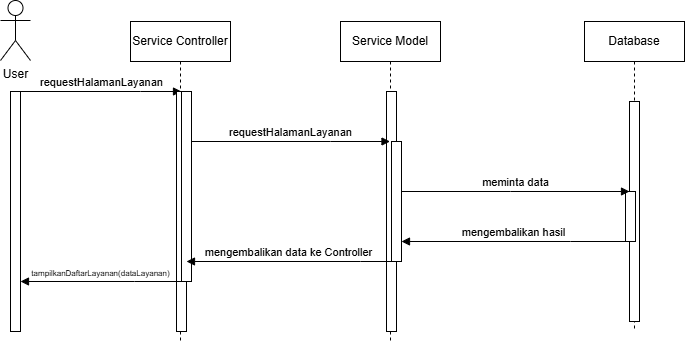

The diagram above was exported from draw.io. Its source (the exported page's mxGraphModel, read from the mxfile embedded in the PNG):
<mxGraphModel dx="1025" dy="451" grid="1" gridSize="10" guides="1" tooltips="1" connect="1" arrows="1" fold="1" page="1" pageScale="1" pageWidth="850" pageHeight="1100" math="0" shadow="0">
  <root>
    <mxCell id="0" />
    <mxCell id="1" parent="0" />
    <mxCell id="aM9ryv3xv72pqoxQDRHE-1" parent="1" style="shape=umlLifeline;perimeter=lifelinePerimeter;whiteSpace=wrap;html=1;container=0;dropTarget=0;collapsible=0;recursiveResize=0;outlineConnect=0;portConstraint=eastwest;newEdgeStyle={&quot;edgeStyle&quot;:&quot;elbowEdgeStyle&quot;,&quot;elbow&quot;:&quot;vertical&quot;,&quot;curved&quot;:0,&quot;rounded&quot;:0};" value="Service Model" vertex="1">
      <mxGeometry height="320" width="100" x="410" y="40" as="geometry" />
    </mxCell>
    <mxCell id="aM9ryv3xv72pqoxQDRHE-2" parent="aM9ryv3xv72pqoxQDRHE-1" style="html=1;points=[];perimeter=orthogonalPerimeter;outlineConnect=0;targetShapes=umlLifeline;portConstraint=eastwest;newEdgeStyle={&quot;edgeStyle&quot;:&quot;elbowEdgeStyle&quot;,&quot;elbow&quot;:&quot;vertical&quot;,&quot;curved&quot;:0,&quot;rounded&quot;:0};" value="" vertex="1">
      <mxGeometry height="240" width="10" x="46" y="70" as="geometry" />
    </mxCell>
    <mxCell id="NEZw0eiykOOnan-eiZfQ-18" parent="aM9ryv3xv72pqoxQDRHE-1" style="html=1;points=[];perimeter=orthogonalPerimeter;outlineConnect=0;targetShapes=umlLifeline;portConstraint=eastwest;newEdgeStyle={&quot;edgeStyle&quot;:&quot;elbowEdgeStyle&quot;,&quot;elbow&quot;:&quot;vertical&quot;,&quot;curved&quot;:0,&quot;rounded&quot;:0};" value="" vertex="1">
      <mxGeometry height="120" width="10" x="51" y="120" as="geometry" />
    </mxCell>
    <mxCell id="aM9ryv3xv72pqoxQDRHE-5" parent="1" style="shape=umlLifeline;perimeter=lifelinePerimeter;whiteSpace=wrap;html=1;container=0;dropTarget=0;collapsible=0;recursiveResize=0;outlineConnect=0;portConstraint=eastwest;newEdgeStyle={&quot;edgeStyle&quot;:&quot;elbowEdgeStyle&quot;,&quot;elbow&quot;:&quot;vertical&quot;,&quot;curved&quot;:0,&quot;rounded&quot;:0};" value="Database" vertex="1">
      <mxGeometry height="310" width="100" x="654" y="40" as="geometry" />
    </mxCell>
    <mxCell id="aM9ryv3xv72pqoxQDRHE-6" parent="aM9ryv3xv72pqoxQDRHE-5" style="html=1;points=[];perimeter=orthogonalPerimeter;outlineConnect=0;targetShapes=umlLifeline;portConstraint=eastwest;newEdgeStyle={&quot;edgeStyle&quot;:&quot;elbowEdgeStyle&quot;,&quot;elbow&quot;:&quot;vertical&quot;,&quot;curved&quot;:0,&quot;rounded&quot;:0};" value="" vertex="1">
      <mxGeometry height="220" width="10" x="45" y="80" as="geometry" />
    </mxCell>
    <mxCell id="NEZw0eiykOOnan-eiZfQ-24" parent="aM9ryv3xv72pqoxQDRHE-5" style="html=1;points=[];perimeter=orthogonalPerimeter;outlineConnect=0;targetShapes=umlLifeline;portConstraint=eastwest;newEdgeStyle={&quot;edgeStyle&quot;:&quot;elbowEdgeStyle&quot;,&quot;elbow&quot;:&quot;vertical&quot;,&quot;curved&quot;:0,&quot;rounded&quot;:0};" value="" vertex="1">
      <mxGeometry height="50" width="10" x="41" y="170" as="geometry" />
    </mxCell>
    <mxCell id="aM9ryv3xv72pqoxQDRHE-7" edge="1" parent="1" source="NEZw0eiykOOnan-eiZfQ-18" style="html=1;verticalAlign=bottom;endArrow=block;edgeStyle=elbowEdgeStyle;elbow=vertical;curved=0;rounded=0;" target="aM9ryv3xv72pqoxQDRHE-6" value="meminta data">
      <mxGeometry relative="1" as="geometry">
        <Array as="points">
          <mxPoint x="580" y="210" />
        </Array>
        <mxPoint x="470" y="233" as="sourcePoint" />
        <mxPoint x="699" y="233" as="targetPoint" />
      </mxGeometry>
    </mxCell>
    <mxCell id="aM9ryv3xv72pqoxQDRHE-9" edge="1" parent="1" source="NEZw0eiykOOnan-eiZfQ-24" style="html=1;verticalAlign=bottom;endArrow=block;edgeStyle=elbowEdgeStyle;elbow=vertical;curved=0;rounded=0;" target="NEZw0eiykOOnan-eiZfQ-18" value="mengembalikan hasil">
      <mxGeometry relative="1" as="geometry">
        <Array as="points">
          <mxPoint x="640" y="260" />
        </Array>
        <mxPoint x="699" y="250" as="sourcePoint" />
        <mxPoint x="466" y="250" as="targetPoint" />
      </mxGeometry>
    </mxCell>
    <mxCell id="NEZw0eiykOOnan-eiZfQ-3" parent="1" style="shape=umlActor;verticalLabelPosition=bottom;verticalAlign=top;html=1;outlineConnect=0;" value="User" vertex="1">
      <mxGeometry height="60" width="30" x="70" y="19" as="geometry" />
    </mxCell>
    <mxCell id="NEZw0eiykOOnan-eiZfQ-14" edge="1" parent="1" source="NEZw0eiykOOnan-eiZfQ-17" style="html=1;verticalAlign=bottom;endArrow=block;edgeStyle=elbowEdgeStyle;elbow=vertical;curved=0;rounded=0;" target="NEZw0eiykOOnan-eiZfQ-22" value=" requestHalamanLayanan">
      <mxGeometry relative="1" as="geometry">
        <Array as="points">
          <mxPoint x="210" y="110" />
        </Array>
        <mxPoint x="100" y="170" as="sourcePoint" />
        <mxPoint x="261" y="170" as="targetPoint" />
      </mxGeometry>
    </mxCell>
    <mxCell id="NEZw0eiykOOnan-eiZfQ-17" parent="1" style="html=1;points=[];perimeter=orthogonalPerimeter;outlineConnect=0;targetShapes=umlLifeline;portConstraint=eastwest;newEdgeStyle={&quot;edgeStyle&quot;:&quot;elbowEdgeStyle&quot;,&quot;elbow&quot;:&quot;vertical&quot;,&quot;curved&quot;:0,&quot;rounded&quot;:0};" value="" vertex="1">
      <mxGeometry height="240" width="10" x="80" y="110" as="geometry" />
    </mxCell>
    <mxCell id="NEZw0eiykOOnan-eiZfQ-20" parent="1" style="shape=umlLifeline;perimeter=lifelinePerimeter;whiteSpace=wrap;html=1;container=0;dropTarget=0;collapsible=0;recursiveResize=0;outlineConnect=0;portConstraint=eastwest;newEdgeStyle={&quot;edgeStyle&quot;:&quot;elbowEdgeStyle&quot;,&quot;elbow&quot;:&quot;vertical&quot;,&quot;curved&quot;:0,&quot;rounded&quot;:0};" value="Service Controller" vertex="1">
      <mxGeometry height="320" width="100" x="200" y="40" as="geometry" />
    </mxCell>
    <mxCell id="NEZw0eiykOOnan-eiZfQ-21" parent="NEZw0eiykOOnan-eiZfQ-20" style="html=1;points=[];perimeter=orthogonalPerimeter;outlineConnect=0;targetShapes=umlLifeline;portConstraint=eastwest;newEdgeStyle={&quot;edgeStyle&quot;:&quot;elbowEdgeStyle&quot;,&quot;elbow&quot;:&quot;vertical&quot;,&quot;curved&quot;:0,&quot;rounded&quot;:0};" value="" vertex="1">
      <mxGeometry height="240" width="10" x="46" y="70" as="geometry" />
    </mxCell>
    <mxCell id="NEZw0eiykOOnan-eiZfQ-22" parent="NEZw0eiykOOnan-eiZfQ-20" style="html=1;points=[];perimeter=orthogonalPerimeter;outlineConnect=0;targetShapes=umlLifeline;portConstraint=eastwest;newEdgeStyle={&quot;edgeStyle&quot;:&quot;elbowEdgeStyle&quot;,&quot;elbow&quot;:&quot;vertical&quot;,&quot;curved&quot;:0,&quot;rounded&quot;:0};" value="" vertex="1">
      <mxGeometry height="190" width="10" x="51" y="70" as="geometry" />
    </mxCell>
    <mxCell id="NEZw0eiykOOnan-eiZfQ-23" edge="1" parent="1" style="html=1;verticalAlign=bottom;endArrow=block;edgeStyle=elbowEdgeStyle;elbow=vertical;curved=0;rounded=0;" value=" requestHalamanLayanan">
      <mxGeometry relative="1" as="geometry">
        <Array as="points">
          <mxPoint x="400" y="160" />
        </Array>
        <mxPoint x="261" y="160" as="sourcePoint" />
        <mxPoint x="459.5" y="160" as="targetPoint" />
      </mxGeometry>
    </mxCell>
    <mxCell id="NEZw0eiykOOnan-eiZfQ-25" edge="1" parent="1" source="NEZw0eiykOOnan-eiZfQ-18" style="html=1;verticalAlign=bottom;endArrow=block;edgeStyle=elbowEdgeStyle;elbow=vertical;curved=0;rounded=0;" target="NEZw0eiykOOnan-eiZfQ-21" value="mengembalikan data ke Controller">
      <mxGeometry relative="1" as="geometry">
        <Array as="points">
          <mxPoint x="430" y="280" />
        </Array>
        <mxPoint x="449" y="290" as="sourcePoint" />
        <mxPoint x="220" y="290" as="targetPoint" />
      </mxGeometry>
    </mxCell>
    <mxCell id="NEZw0eiykOOnan-eiZfQ-26" edge="1" parent="1" source="NEZw0eiykOOnan-eiZfQ-22" style="html=1;verticalAlign=bottom;endArrow=block;edgeStyle=elbowEdgeStyle;elbow=vertical;curved=0;rounded=0;" target="NEZw0eiykOOnan-eiZfQ-17" value="&lt;font style=&quot;font-size: 8px;&quot;&gt;tampilkanDaftarLayanan(dataLayanan)&lt;/font&gt;">
      <mxGeometry relative="1" as="geometry">
        <Array as="points">
          <mxPoint x="204" y="300" />
        </Array>
        <mxPoint x="246" y="300" as="sourcePoint" />
        <mxPoint x="30" y="300" as="targetPoint" />
      </mxGeometry>
    </mxCell>
  </root>
</mxGraphModel>